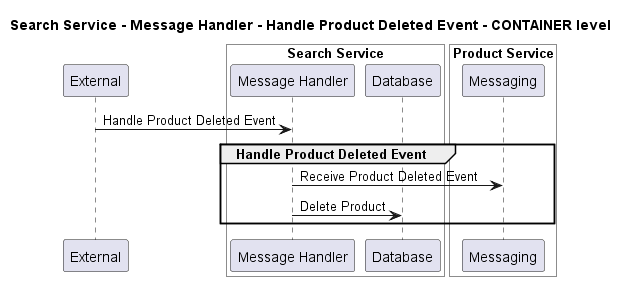

The diagram above was rendered by PlantUML. Its source (embedded in the PNG):
@startuml
!pragma layout smetana

title Search Service - Message Handler - Handle Product Deleted Event - CONTAINER level

participant "External" as C4InterFlow.SoftwareSystems.ExternalSystem

box "Search Service" #White
    participant "Message Handler" as ECommercePlatform.SoftwareSystems.SearchService.Containers.MessageHandler
    participant "Database" as ECommercePlatform.SoftwareSystems.SearchService.Containers.Database
end box


box "Product Service" #White
    participant "Messaging" as ECommercePlatform.SoftwareSystems.ProductService.Containers.Messaging
end box


C4InterFlow.SoftwareSystems.ExternalSystem -> ECommercePlatform.SoftwareSystems.SearchService.Containers.MessageHandler : Handle Product Deleted Event
group Handle Product Deleted Event
ECommercePlatform.SoftwareSystems.SearchService.Containers.MessageHandler -> ECommercePlatform.SoftwareSystems.ProductService.Containers.Messaging : Receive Product Deleted Event
ECommercePlatform.SoftwareSystems.SearchService.Containers.MessageHandler -> ECommercePlatform.SoftwareSystems.SearchService.Containers.Database : Delete Product
end


@enduml